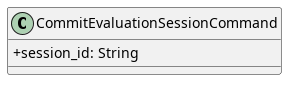

The diagram above was rendered by PlantUML. Its source (embedded in the PNG):
@startuml CommitEvaluationSessionCommand
skinparam classAttributeIconSize 0
 
 class CommitEvaluationSessionCommand {
        + session_id: String
    }
@enduml